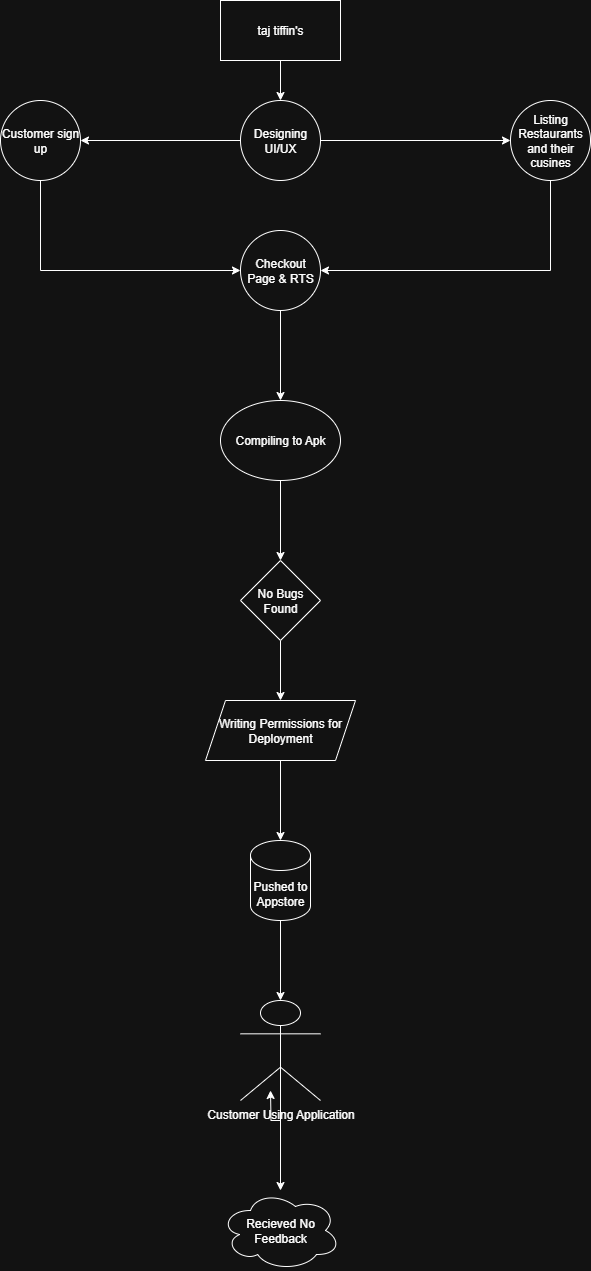

The diagram above was exported from draw.io. Its source (the exported page's mxGraphModel, read from the mxfile embedded in the PNG):
<mxGraphModel dx="1042" dy="510" grid="1" gridSize="10" guides="1" tooltips="1" connect="1" arrows="1" fold="1" page="1" pageScale="1" pageWidth="850" pageHeight="1100" math="0" shadow="0">
  <root>
    <mxCell id="0" />
    <mxCell id="1" parent="0" />
    <mxCell id="lfrtjuP_y-cq6lLT7jFH-2" style="edgeStyle=orthogonalEdgeStyle;rounded=0;orthogonalLoop=1;jettySize=auto;html=1;entryX=0.5;entryY=0;entryDx=0;entryDy=0;" edge="1" parent="1" source="lfrtjuP_y-cq6lLT7jFH-3" target="lfrtjuP_y-cq6lLT7jFH-6">
      <mxGeometry relative="1" as="geometry" />
    </mxCell>
    <mxCell id="lfrtjuP_y-cq6lLT7jFH-3" value="taj tiffin's" style="rounded=0;whiteSpace=wrap;html=1;" vertex="1" parent="1">
      <mxGeometry x="320" y="10" width="120" height="60" as="geometry" />
    </mxCell>
    <mxCell id="lfrtjuP_y-cq6lLT7jFH-4" value="" style="edgeStyle=orthogonalEdgeStyle;rounded=0;orthogonalLoop=1;jettySize=auto;html=1;" edge="1" parent="1" source="lfrtjuP_y-cq6lLT7jFH-6" target="lfrtjuP_y-cq6lLT7jFH-9">
      <mxGeometry relative="1" as="geometry" />
    </mxCell>
    <mxCell id="lfrtjuP_y-cq6lLT7jFH-5" value="" style="edgeStyle=orthogonalEdgeStyle;rounded=0;orthogonalLoop=1;jettySize=auto;html=1;" edge="1" parent="1" source="lfrtjuP_y-cq6lLT7jFH-6" target="lfrtjuP_y-cq6lLT7jFH-11">
      <mxGeometry relative="1" as="geometry" />
    </mxCell>
    <mxCell id="lfrtjuP_y-cq6lLT7jFH-6" value="Designing UI/UX" style="ellipse;whiteSpace=wrap;html=1;aspect=fixed;" vertex="1" parent="1">
      <mxGeometry x="340" y="110" width="80" height="80" as="geometry" />
    </mxCell>
    <mxCell id="lfrtjuP_y-cq6lLT7jFH-8" style="edgeStyle=orthogonalEdgeStyle;rounded=0;orthogonalLoop=1;jettySize=auto;html=1;exitX=0.5;exitY=1;exitDx=0;exitDy=0;entryX=0;entryY=0.5;entryDx=0;entryDy=0;" edge="1" parent="1" source="lfrtjuP_y-cq6lLT7jFH-9" target="lfrtjuP_y-cq6lLT7jFH-13">
      <mxGeometry relative="1" as="geometry" />
    </mxCell>
    <mxCell id="lfrtjuP_y-cq6lLT7jFH-9" value="Customer sign up" style="ellipse;whiteSpace=wrap;html=1;" vertex="1" parent="1">
      <mxGeometry x="100" y="110" width="80" height="80" as="geometry" />
    </mxCell>
    <mxCell id="lfrtjuP_y-cq6lLT7jFH-10" style="edgeStyle=orthogonalEdgeStyle;rounded=0;orthogonalLoop=1;jettySize=auto;html=1;exitX=0.5;exitY=1;exitDx=0;exitDy=0;entryX=1;entryY=0.5;entryDx=0;entryDy=0;" edge="1" parent="1" source="lfrtjuP_y-cq6lLT7jFH-11" target="lfrtjuP_y-cq6lLT7jFH-13">
      <mxGeometry relative="1" as="geometry" />
    </mxCell>
    <mxCell id="lfrtjuP_y-cq6lLT7jFH-11" value="Listing Restaurants and their cusines" style="ellipse;whiteSpace=wrap;html=1;" vertex="1" parent="1">
      <mxGeometry x="610" y="110" width="80" height="80" as="geometry" />
    </mxCell>
    <mxCell id="lfrtjuP_y-cq6lLT7jFH-12" style="edgeStyle=orthogonalEdgeStyle;rounded=0;orthogonalLoop=1;jettySize=auto;html=1;exitX=0.5;exitY=1;exitDx=0;exitDy=0;entryX=0.5;entryY=0;entryDx=0;entryDy=0;" edge="1" parent="1" source="lfrtjuP_y-cq6lLT7jFH-13" target="lfrtjuP_y-cq6lLT7jFH-15">
      <mxGeometry relative="1" as="geometry" />
    </mxCell>
    <mxCell id="lfrtjuP_y-cq6lLT7jFH-13" value="Checkout Page &amp;amp; RTS" style="ellipse;whiteSpace=wrap;html=1;aspect=fixed;" vertex="1" parent="1">
      <mxGeometry x="340" y="240" width="80" height="80" as="geometry" />
    </mxCell>
    <mxCell id="lfrtjuP_y-cq6lLT7jFH-14" style="edgeStyle=orthogonalEdgeStyle;rounded=0;orthogonalLoop=1;jettySize=auto;html=1;exitX=0.5;exitY=1;exitDx=0;exitDy=0;entryX=0.5;entryY=0;entryDx=0;entryDy=0;" edge="1" parent="1" source="lfrtjuP_y-cq6lLT7jFH-15" target="lfrtjuP_y-cq6lLT7jFH-16">
      <mxGeometry relative="1" as="geometry" />
    </mxCell>
    <mxCell id="lfrtjuP_y-cq6lLT7jFH-15" value="Compiling to Apk" style="ellipse;whiteSpace=wrap;html=1;" vertex="1" parent="1">
      <mxGeometry x="320" y="410" width="120" height="80" as="geometry" />
    </mxCell>
    <mxCell id="lfrtjuP_y-cq6lLT7jFH-24" value="" style="edgeStyle=orthogonalEdgeStyle;rounded=0;orthogonalLoop=1;jettySize=auto;html=1;" edge="1" parent="1" source="lfrtjuP_y-cq6lLT7jFH-16" target="lfrtjuP_y-cq6lLT7jFH-18">
      <mxGeometry relative="1" as="geometry" />
    </mxCell>
    <mxCell id="lfrtjuP_y-cq6lLT7jFH-16" value="No Bugs Found" style="rhombus;whiteSpace=wrap;html=1;" vertex="1" parent="1">
      <mxGeometry x="340" y="570" width="80" height="80" as="geometry" />
    </mxCell>
    <mxCell id="lfrtjuP_y-cq6lLT7jFH-27" value="" style="edgeStyle=orthogonalEdgeStyle;rounded=0;orthogonalLoop=1;jettySize=auto;html=1;" edge="1" parent="1" source="lfrtjuP_y-cq6lLT7jFH-18" target="lfrtjuP_y-cq6lLT7jFH-19">
      <mxGeometry relative="1" as="geometry" />
    </mxCell>
    <mxCell id="lfrtjuP_y-cq6lLT7jFH-18" value="Writing Permissions for Deployment" style="shape=parallelogram;perimeter=parallelogramPerimeter;whiteSpace=wrap;html=1;fixedSize=1;" vertex="1" parent="1">
      <mxGeometry x="305" y="710" width="150" height="60" as="geometry" />
    </mxCell>
    <mxCell id="lfrtjuP_y-cq6lLT7jFH-28" value="" style="edgeStyle=orthogonalEdgeStyle;rounded=0;orthogonalLoop=1;jettySize=auto;html=1;" edge="1" parent="1" source="lfrtjuP_y-cq6lLT7jFH-19" target="lfrtjuP_y-cq6lLT7jFH-21">
      <mxGeometry relative="1" as="geometry" />
    </mxCell>
    <mxCell id="lfrtjuP_y-cq6lLT7jFH-19" value="Pushed to Appstore" style="shape=cylinder3;whiteSpace=wrap;html=1;boundedLbl=1;backgroundOutline=1;size=15;" vertex="1" parent="1">
      <mxGeometry x="350" y="850" width="60" height="80" as="geometry" />
    </mxCell>
    <mxCell id="lfrtjuP_y-cq6lLT7jFH-20" style="edgeStyle=orthogonalEdgeStyle;rounded=0;orthogonalLoop=1;jettySize=auto;html=1;" edge="1" parent="1" source="lfrtjuP_y-cq6lLT7jFH-21" target="lfrtjuP_y-cq6lLT7jFH-23">
      <mxGeometry relative="1" as="geometry" />
    </mxCell>
    <mxCell id="lfrtjuP_y-cq6lLT7jFH-29" style="edgeStyle=orthogonalEdgeStyle;rounded=0;orthogonalLoop=1;jettySize=auto;html=1;exitX=0.5;exitY=0.5;exitDx=0;exitDy=0;exitPerimeter=0;" edge="1" parent="1" source="lfrtjuP_y-cq6lLT7jFH-21">
      <mxGeometry relative="1" as="geometry">
        <mxPoint x="370" y="1100" as="targetPoint" />
      </mxGeometry>
    </mxCell>
    <mxCell id="lfrtjuP_y-cq6lLT7jFH-21" value="Customer Using Application" style="shape=umlActor;verticalLabelPosition=bottom;verticalAlign=top;html=1;outlineConnect=0;" vertex="1" parent="1">
      <mxGeometry x="340" y="1010" width="80" height="100" as="geometry" />
    </mxCell>
    <mxCell id="lfrtjuP_y-cq6lLT7jFH-23" value="Recieved No Feedback" style="ellipse;shape=cloud;whiteSpace=wrap;html=1;" vertex="1" parent="1">
      <mxGeometry x="320" y="1200" width="120" height="80" as="geometry" />
    </mxCell>
  </root>
</mxGraphModel>